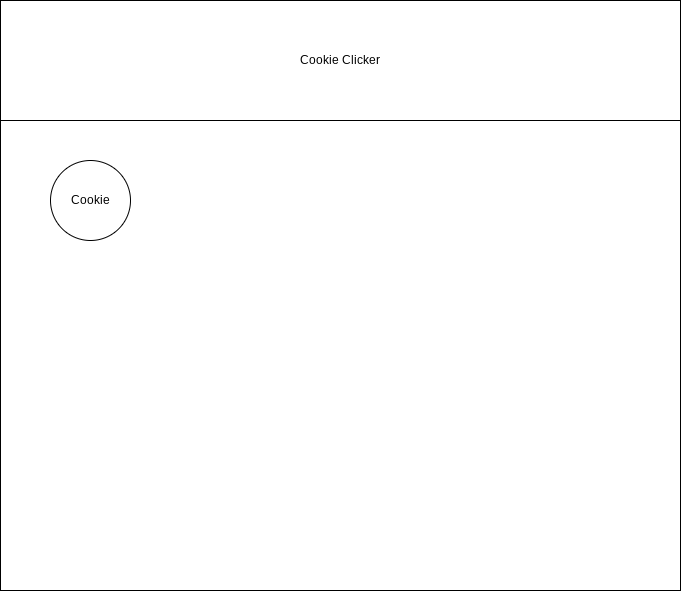

The diagram above was exported from draw.io. Its source (the exported page's mxGraphModel, read from the mxfile embedded in the PNG):
<mxGraphModel dx="1074" dy="741" grid="1" gridSize="10" guides="1" tooltips="1" connect="1" arrows="1" fold="1" page="1" pageScale="1" pageWidth="850" pageHeight="1100" math="0" shadow="0">
  <root>
    <mxCell id="0" />
    <mxCell id="1" parent="0" />
    <mxCell id="2" value="" style="rounded=0;whiteSpace=wrap;html=1;" vertex="1" parent="1">
      <mxGeometry x="80" y="90" width="680" height="590" as="geometry" />
    </mxCell>
    <mxCell id="3" value="Cookie Clicker" style="rounded=0;whiteSpace=wrap;html=1;" vertex="1" parent="1">
      <mxGeometry x="80" y="90" width="680" height="120" as="geometry" />
    </mxCell>
    <mxCell id="5" value="Cookie" style="ellipse;whiteSpace=wrap;html=1;aspect=fixed;" vertex="1" parent="1">
      <mxGeometry x="130" y="250" width="80" height="80" as="geometry" />
    </mxCell>
  </root>
</mxGraphModel>